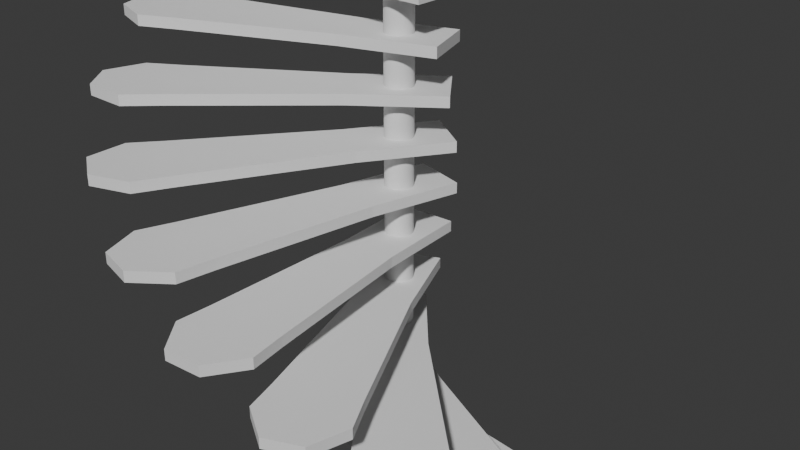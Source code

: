 # Source: Stairs.blend  (saved by Blender 4.3.34; exported with 4.5.12 LTS)
import bpy
from mathutils import Matrix  # noqa: F401  (used for matrix-valued properties, if any)

bpy.ops.wm.read_factory_settings(use_empty=True)
scene = bpy.context.scene
scene.name = 'Scene'

# ---- collections
col_collection = bpy.data.collections.new('Collection'); scene.collection.children.link(col_collection)

# ---- world
world_world = bpy.data.worlds.new('World'); scene.world = world_world
world_world.use_nodes = True; world_world.node_tree.nodes.clear()
_N = world_world.node_tree.nodes; _L = world_world.node_tree.links
n0 = _N.new('ShaderNodeOutputWorld'); n0.name = 'World Output'; n0.location = (300, 300)
n1 = _N.new('ShaderNodeBackground'); n1.name = 'Background'; n1.location = (10, 300)
n1.inputs[0].default_value = (0.05088, 0.05088, 0.05088, 1.0)
_L.new(n1.outputs[0], n0.inputs[0])
n0.is_active_output = True
world_world.color = (0.05088, 0.05088, 0.05088)
world_world.sun_shadow_jitter_overblur = 0.0

# ---- cameras
cam_camera = bpy.data.cameras.new('Camera')
cam_camera.clip_end = 100.0
cam_camera.ortho_scale = 7.314

# ---- meshes
me_cylinder = bpy.data.meshes.new('Cylinder')
me_cylinder.from_pydata([(0.0, 1.0, -1.0), (0.0, 1.0, 1.0), (0.1951, 0.9808, -1.0), (0.1951, 0.9808, 1.0), (0.3827, 0.9239, -1.0), (0.3827, 0.9239, 1.0), (0.5556, 0.8315, -1.0), (0.5556, 0.8315, 1.0), (0.7071, 0.7071, -1.0), (0.7071, 0.7071, 1.0), (0.8315, 0.5556, -1.0), (0.8315, 0.5556, 1.0), (0.9239, 0.3827, -1.0), (0.9239, 0.3827, 1.0), (0.9808, 0.1951, -1.0), (0.9808, 0.1951, 1.0), (1.0, 0.0, -1.0), (1.0, 0.0, 1.0), (0.9808, -0.1951, -1.0), (0.9808, -0.1951, 1.0), (0.9239, -0.3827, -1.0), (0.9239, -0.3827, 1.0), (0.8315, -0.5556, -1.0), (0.8315, -0.5556, 1.0), (0.7071, -0.7071, -1.0), (0.7071, -0.7071, 1.0), (0.5556, -0.8315, -1.0), (0.5556, -0.8315, 1.0), (0.3827, -0.9239, -1.0), (0.3827, -0.9239, 1.0), (0.1951, -0.9808, -1.0), (0.1951, -0.9808, 1.0), (0.0, -1.0, -1.0), (0.0, -1.0, 1.0), (-0.1951, -0.9808, -1.0), (-0.1951, -0.9808, 1.0), (-0.3827, -0.9239, -1.0), (-0.3827, -0.9239, 1.0), (-0.5556, -0.8315, -1.0), (-0.5556, -0.8315, 1.0), (-0.7071, -0.7071, -1.0), (-0.7071, -0.7071, 1.0), (-0.8315, -0.5556, -1.0), (-0.8315, -0.5556, 1.0), (-0.9239, -0.3827, -1.0), (-0.9239, -0.3827, 1.0), (-0.9808, -0.1951, -1.0), (-0.9808, -0.1951, 1.0), (-1.0, 0.0, -1.0), (-1.0, 0.0, 1.0), (-0.9808, 0.1951, -1.0), (-0.9808, 0.1951, 1.0), (-0.9239, 0.3827, -1.0), (-0.9239, 0.3827, 1.0), (-0.8315, 0.5556, -1.0), (-0.8315, 0.5556, 1.0), (-0.7071, 0.7071, -1.0), (-0.7071, 0.7071, 1.0), (-0.5556, 0.8315, -1.0), (-0.5556, 0.8315, 1.0), (-0.3827, 0.9239, -1.0), (-0.3827, 0.9239, 1.0), (-0.1951, 0.9808, -1.0), (-0.1951, 0.9808, 1.0)], [], [(0, 1, 3, 2), (2, 3, 5, 4), (4, 5, 7, 6), (6, 7, 9, 8), (8, 9, 11, 10), (10, 11, 13, 12), (12, 13, 15, 14), (14, 15, 17, 16), (16, 17, 19, 18), (18, 19, 21, 20), (20, 21, 23, 22), (22, 23, 25, 24), (24, 25, 27, 26), (26, 27, 29, 28), (28, 29, 31, 30), (30, 31, 33, 32), (32, 33, 35, 34), (34, 35, 37, 36), (36, 37, 39, 38), (38, 39, 41, 40), (40, 41, 43, 42), (42, 43, 45, 44), (44, 45, 47, 46), (46, 47, 49, 48), (48, 49, 51, 50), (50, 51, 53, 52), (52, 53, 55, 54), (54, 55, 57, 56), (56, 57, 59, 58), (58, 59, 61, 60), (3, 1, 63, 61, 59, 57, 55, 53, 51, 49, 47, 45, 43, 41, 39, 37, 35, 33, 31, 29, 27, 25, 23, 21, 19, 17, 15, 13, 11, 9, 7, 5), (60, 61, 63, 62), (62, 63, 1, 0), (0, 2, 4, 6, 8, 10, 12, 14, 16, 18, 20, 22, 24, 26, 28, 30, 32, 34, 36, 38, 40, 42, 44, 46, 48, 50, 52, 54, 56, 58, 60, 62)])
me_cylinder.polygons.foreach_set('use_smooth', [True] * 34)
_uv = me_cylinder.uv_layers.new(name='UVMap')
_uv.uv.foreach_set('vector', [1.0, 0.5, 1.0, 1.0, 0.9688, 1.0, 0.9688, 0.5, 0.9688, 0.5, 0.9688, 1.0, 0.9375, 1.0, 0.9375, 0.5, 0.9375, 0.5, 0.9375, 1.0, 0.9062, 1.0, 0.9062, 0.5, 0.9062, 0.5, 0.9062, 1.0, 0.875, 1.0, 0.875, 0.5, 0.875, 0.5, 0.875, 1.0, 0.8438, 1.0, 0.8438, 0.5, 0.8438, 0.5, 0.8438, 1.0, 0.8125, 1.0, 0.8125, 0.5, 0.8125, 0.5, 0.8125, 1.0, 0.7812, 1.0, 0.7812, 0.5, 0.7812, 0.5, 0.7812, 1.0, 0.75, 1.0, 0.75, 0.5, 0.75, 0.5, 0.75, 1.0, 0.7188, 1.0, 0.7188, 0.5, 0.7188, 0.5, 0.7188, 1.0, 0.6875, 1.0, 0.6875, 0.5, 0.6875, 0.5, 0.6875, 1.0, 0.6562, 1.0, 0.6562, 0.5, 0.6562, 0.5, 0.6562, 1.0, 0.625, 1.0, 0.625, 0.5, 0.625, 0.5, 0.625, 1.0, 0.5938, 1.0, 0.5938, 0.5, 0.5938, 0.5, 0.5938, 1.0, 0.5625, 1.0, 0.5625, 0.5, 0.5625, 0.5, 0.5625, 1.0, 0.5312, 1.0, 0.5312, 0.5, 0.5312, 0.5, 0.5312, 1.0, 0.5, 1.0, 0.5, 0.5, 0.5, 0.5, 0.5, 1.0, 0.4688, 1.0, 0.4688, 0.5, 0.4688, 0.5, 0.4688, 1.0, 0.4375, 1.0, 0.4375, 0.5, 0.4375, 0.5, 0.4375, 1.0, 0.4062, 1.0, 0.4062, 0.5, 0.4062, 0.5, 0.4062, 1.0, 0.375, 1.0, 0.375, 0.5, 0.375, 0.5, 0.375, 1.0, 0.3438, 1.0, 0.3438, 0.5, 0.3438, 0.5, 0.3438, 1.0, 0.3125, 1.0, 0.3125, 0.5, 0.3125, 0.5, 0.3125, 1.0, 0.2812, 1.0, 0.2812, 0.5, 0.2812, 0.5, 0.2812, 1.0, 0.25, 1.0, 0.25, 0.5, 0.25, 0.5, 0.25, 1.0, 0.2188, 1.0, 0.2188, 0.5, 0.2188, 0.5, 0.2188, 1.0, 0.1875, 1.0, 0.1875, 0.5, 0.1875, 0.5, 0.1875, 1.0, 0.1562, 1.0, 0.1562, 0.5, 0.1562, 0.5, 0.1562, 1.0, 0.125, 1.0, 0.125, 0.5, 0.125, 0.5, 0.125, 1.0, 0.09375, 1.0, 0.09375, 0.5, 0.09375, 0.5, 0.09375, 1.0, 0.0625, 1.0, 0.0625, 0.5, 0.2968, 0.4854, 0.25, 0.49, 0.2032, 0.4854, 0.1582, 0.4717, 0.1167, 0.4496, 0.08029, 0.4197, 0.05045, 0.3833, 0.02827, 0.3418, 0.01461, 0.2968, 0.01, 0.25, 0.01461, 0.2032, 0.02827, 0.1582, 0.05045, 0.1167, 0.08029, 0.08029, 0.1167, 0.05045, 0.1582, 0.02827, 0.2032, 0.01461, 0.25, 0.01, 0.2968, 0.01461, 0.3418, 0.02827, 0.3833, 0.05045, 0.4197, 0.08029, 0.4496, 0.1167, 0.4717, 0.1582, 0.4854, 0.2032, 0.49, 0.25, 0.4854, 0.2968, 0.4717, 0.3418, 0.4496, 0.3833, 0.4197, 0.4197, 0.3833, 0.4496, 0.3418, 0.4717, 0.0625, 0.5, 0.0625, 1.0, 0.03125, 1.0, 0.03125, 0.5, 0.03125, 0.5, 0.03125, 1.0, 0.0, 1.0, 0.0, 0.5, 0.75, 0.49, 0.7968, 0.4854, 0.8418, 0.4717, 0.8833, 0.4496, 0.9197, 0.4197, 0.9496, 0.3833, 0.9717, 0.3418, 0.9854, 0.2968, 0.99, 0.25, 0.9854, 0.2032, 0.9717, 0.1582, 0.9496, 0.1167, 0.9197, 0.08029, 0.8833, 0.05045, 0.8418, 0.02827, 0.7968, 0.01461, 0.75, 0.01, 0.7032, 0.01461, 0.6582, 0.02827, 0.6167, 0.05045, 0.5803, 0.08029, 0.5504, 0.1167, 0.5283, 0.1582, 0.5146, 0.2032, 0.51, 0.25, 0.5146, 0.2968, 0.5283, 0.3418, 0.5504, 0.3833, 0.5803, 0.4197, 0.6167, 0.4496, 0.6582, 0.4717, 0.7032, 0.4854])
me_cylinder.update()
me_plane = bpy.data.meshes.new('Plane')
me_plane.from_pydata([(-0.295, -0.4974, -0.04903), (0.295, -0.4974, -0.04903), (-0.295, 0.4974, -0.04903), (0.295, 0.4974, -0.04903), (-0.2047, 2.955, -0.04903), (0.2072, 2.96, -0.04903), (0.3384, 1.064, -0.04903), (0.3822, 1.637, -0.04903), (0.4261, 2.21, -0.04903), (0.4668, 2.594, -0.04903), (-0.4767, 2.597, -0.04903), (-0.4336, 2.204, -0.04903), (-0.3872, 1.633, -0.04903), (-0.3408, 1.062, -0.04903), (-0.295, -0.4974, 0.06639), (0.295, -0.4974, 0.06639), (-0.295, 0.4974, 0.06639), (0.295, 0.4974, 0.06639), (-0.2047, 2.955, 0.06639), (0.2072, 2.96, 0.06639), (0.3384, 1.064, 0.06639), (0.3822, 1.637, 0.06639), (0.4261, 2.21, 0.06639), (0.4668, 2.594, 0.06639), (-0.4767, 2.597, 0.06639), (-0.4336, 2.204, 0.06639), (-0.3872, 1.633, 0.06639), (-0.3408, 1.062, 0.06639)], [], [(0, 2, 3, 1), (10, 4, 5, 9), (2, 13, 6, 3), (13, 12, 7, 6), (12, 11, 8, 7), (11, 10, 9, 8), (14, 15, 17, 16), (24, 23, 19, 18), (16, 17, 20, 27), (27, 20, 21, 26), (26, 21, 22, 25), (25, 22, 23, 24), (4, 10, 24, 18), (5, 4, 18, 19), (10, 11, 25, 24), (9, 5, 19, 23), (11, 12, 26, 25), (13, 2, 16, 27), (12, 13, 27, 26), (3, 6, 20, 17), (2, 0, 14, 16), (6, 7, 21, 20), (0, 1, 15, 14), (7, 8, 22, 21), (1, 3, 17, 15), (8, 9, 23, 22)])
_uv = me_plane.uv_layers.new(name='UVMap')
_uv.uv.foreach_set('vector', [0.0, 0.0, 0.0, 1.0, 1.0, 1.0, 1.0, 0.0, 0.0, 1.0, 0.0, 1.0, 1.0, 1.0, 1.0, 1.0, 0.0, 1.0, 0.0, 1.0, 1.0, 1.0, 1.0, 1.0, 0.0, 1.0, 0.0, 1.0, 1.0, 1.0, 1.0, 1.0, 0.0, 1.0, 0.0, 1.0, 1.0, 1.0, 1.0, 1.0, 0.0, 1.0, 0.0, 1.0, 1.0, 1.0, 1.0, 1.0, 0.0, 0.0, 1.0, 0.0, 1.0, 1.0, 0.0, 1.0, 0.0, 1.0, 1.0, 1.0, 1.0, 1.0, 0.0, 1.0, 0.0, 1.0, 1.0, 1.0, 1.0, 1.0, 0.0, 1.0, 0.0, 1.0, 1.0, 1.0, 1.0, 1.0, 0.0, 1.0, 0.0, 1.0, 1.0, 1.0, 1.0, 1.0, 0.0, 1.0, 0.0, 1.0, 1.0, 1.0, 1.0, 1.0, 0.0, 1.0, 0.0, 1.0, 0.0, 1.0, 0.0, 1.0, 0.0, 1.0, 1.0, 1.0, 0.0, 1.0, 0.0, 1.0, 1.0, 1.0, 0.0, 1.0, 0.0, 1.0, 0.0, 1.0, 0.0, 1.0, 1.0, 1.0, 1.0, 1.0, 1.0, 1.0, 1.0, 1.0, 0.0, 1.0, 0.0, 1.0, 0.0, 1.0, 0.0, 1.0, 0.0, 1.0, 0.0, 1.0, 0.0, 1.0, 0.0, 1.0, 0.0, 1.0, 0.0, 1.0, 0.0, 1.0, 0.0, 1.0, 1.0, 1.0, 1.0, 1.0, 1.0, 1.0, 1.0, 1.0, 0.0, 1.0, 0.0, 0.0, 0.0, 0.0, 0.0, 1.0, 1.0, 1.0, 1.0, 1.0, 1.0, 1.0, 1.0, 1.0, 0.0, 0.0, 1.0, 0.0, 1.0, 0.0, 0.0, 0.0, 1.0, 1.0, 1.0, 1.0, 1.0, 1.0, 1.0, 1.0, 1.0, 0.0, 1.0, 1.0, 1.0, 1.0, 1.0, 0.0, 1.0, 1.0, 1.0, 1.0, 1.0, 1.0, 1.0, 1.0])
me_plane.update()

# ---- objects
ob_camera = bpy.data.objects.new('Camera', cam_camera)
ob_cylinder = bpy.data.objects.new('Cylinder', me_cylinder)
ob_plane = bpy.data.objects.new('Plane', me_plane)
ob_empty = bpy.data.objects.new('Empty', None)

# ---- transforms, parenting, visibility, modifiers, constraints
ob_camera.location = (7.359, -6.926, 9.977)
ob_camera.rotation_euler = (1.109, 0.0, 0.8149)
ob_camera.lock_rotations_4d = False
ob_camera.empty_display_type = 'ARROWS'
ob_camera.color = (0.0, 0.0, 0.0, 0.0)
ob_camera.display_type = 'WIRE'
ob_camera.lineart.crease_threshold = 0.0
ob_cylinder.location = (0.0, 0.0, 5.018)
ob_cylinder.scale = (0.15, 0.15, 5.0)
ob_plane.location = (0.0, 0.0, 10.02)
_m = ob_plane.modifiers.new('Array', 'ARRAY')
_m.count = 20
_m.use_relative_offset = False
_m.use_object_offset = True
_m.offset_object = ob_empty
ob_empty.location = (0.0, 0.0, 9.5)
ob_empty.rotation_euler = (0.0, 0.0, 0.3299)
ob_empty.empty_display_type = 'SPHERE'

# ---- collection membership
col_collection.objects.link(ob_camera)
col_collection.objects.link(ob_cylinder)
col_collection.objects.link(ob_plane)
col_collection.objects.link(ob_empty)

# ---- scene / render settings (as saved in the file)
scene.camera = ob_camera
scene.frame_start = 1; scene.frame_end = 250; scene.frame_set(1)
scene.render.engine = 'BLENDER_EEVEE_NEXT'
bpy.context.view_layer.update()

# ---- added for rendering (the .blend has no usable light): sun
light_auto_sun = bpy.data.lights.new('AutoSun', 'SUN')
light_auto_sun.energy = 3.0
light_auto_sun.angle = 0.0523599
ob_auto_sun = bpy.data.objects.new('AutoSun', light_auto_sun)
scene.collection.objects.link(ob_auto_sun)
ob_auto_sun.rotation_euler = (0.872665, 0.174533, 0.523599)
bpy.context.view_layer.update()
